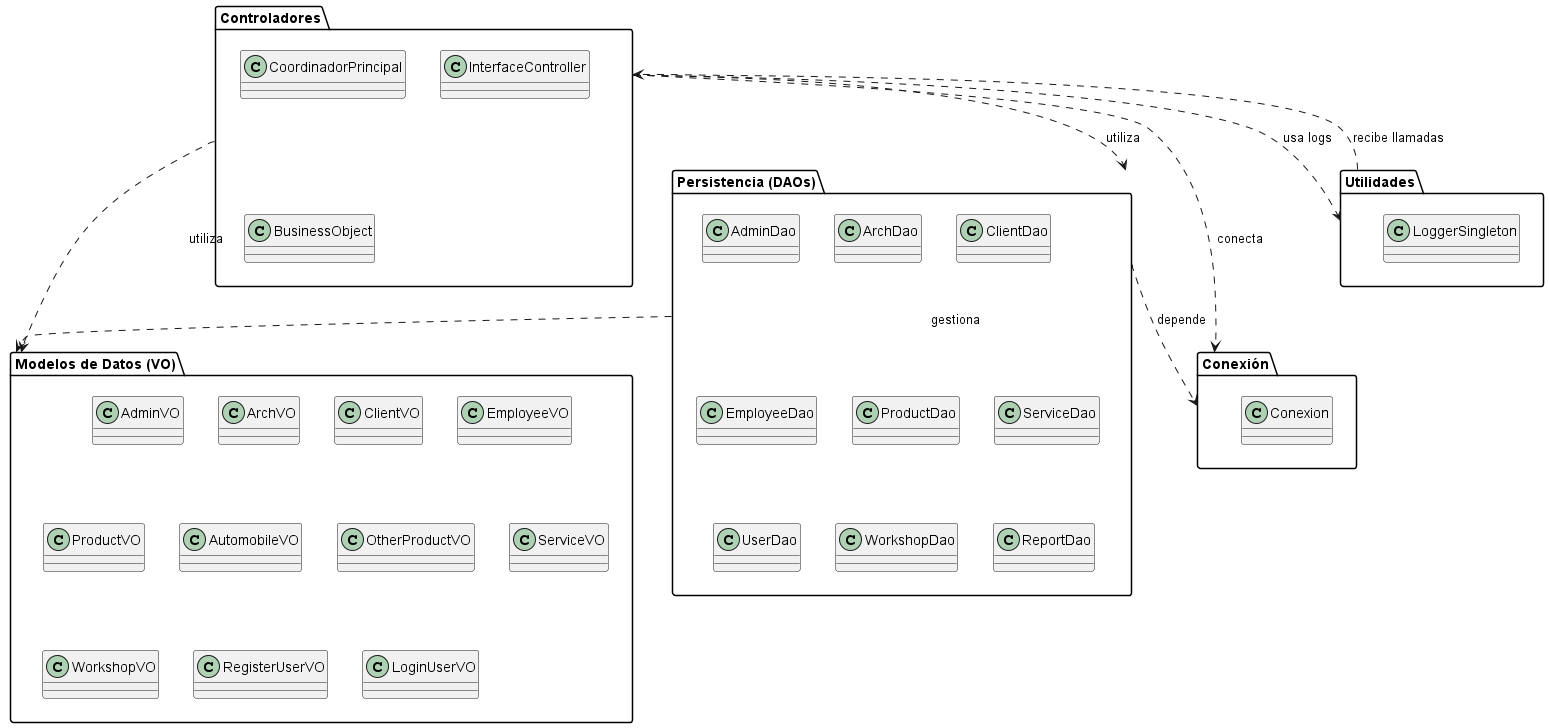

The diagram above was rendered by PlantUML. Its source (embedded in the PNG):
@startuml diagrama_paquetes

package "Controladores" {
    class CoordinadorPrincipal
    class InterfaceController
    class BusinessObject
}

package "Persistencia (DAOs)" {
    class AdminDao
    class ArchDao
    class ClientDao
    class EmployeeDao
    class ProductDao
    class ServiceDao
    class UserDao
    class WorkshopDao
    class ReportDao
}

package "Modelos de Datos (VO)" {
    class AdminVO
    class ArchVO
    class ClientVO
    class EmployeeVO
    class ProductVO
    class AutomobileVO
    class OtherProductVO
    class ServiceVO
    class WorkshopVO
    class RegisterUserVO
    class LoginUserVO
}

package "Utilidades" {
    class LoggerSingleton
}

package "Conexión" {
    class Conexion
}

' Dependencias entre paquetes
"Controladores" ..> "Persistencia (DAOs)" : utiliza
"Controladores" ..> "Modelos de Datos (VO)" : utiliza
"Persistencia (DAOs)" ..> "Modelos de Datos (VO)" : gestiona
"Controladores" ..> "Conexión" : conecta
"Persistencia (DAOs)" ..> "Conexión" : depende
"Controladores" ..> "Utilidades" : usa logs
"Utilidades" ..> "Controladores" : recibe llamadas

@enduml